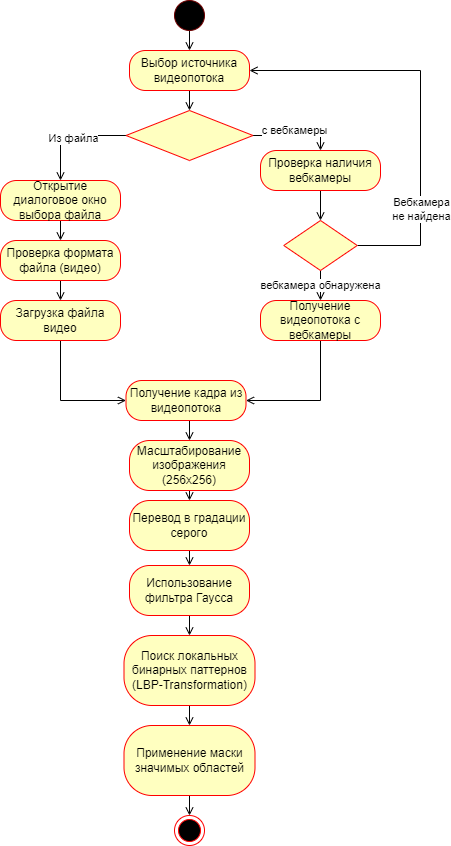

The diagram above was exported from draw.io. Its source (the exported page's mxGraphModel, read from the mxfile embedded in the PNG):
<mxGraphModel dx="1420" dy="745" grid="1" gridSize="10" guides="1" tooltips="1" connect="1" arrows="1" fold="1" page="1" pageScale="1" pageWidth="827" pageHeight="1169" math="0" shadow="0">
  <root>
    <mxCell id="xUqVVUvyg9KvRZyAGBue-0" />
    <mxCell id="xUqVVUvyg9KvRZyAGBue-1" parent="xUqVVUvyg9KvRZyAGBue-0" />
    <mxCell id="hI1YIMDkg1YlxiZCBzws-4" style="edgeStyle=none;rounded=0;orthogonalLoop=1;jettySize=auto;html=1;exitX=0.5;exitY=1;exitDx=0;exitDy=0;entryX=0.5;entryY=0;entryDx=0;entryDy=0;endArrow=open;endFill=0;" edge="1" parent="xUqVVUvyg9KvRZyAGBue-1" source="qJRGrDnrH45_G7r2ayfT-0" target="hI1YIMDkg1YlxiZCBzws-3">
      <mxGeometry relative="1" as="geometry" />
    </mxCell>
    <mxCell id="qJRGrDnrH45_G7r2ayfT-0" value="" style="ellipse;whiteSpace=wrap;html=1;aspect=fixed;strokeColor=#6F0000;fillColor=#000000;fontColor=#ffffff;" vertex="1" parent="xUqVVUvyg9KvRZyAGBue-1">
      <mxGeometry x="384" y="20" width="30" height="30" as="geometry" />
    </mxCell>
    <mxCell id="hI1YIMDkg1YlxiZCBzws-11" style="edgeStyle=orthogonalEdgeStyle;rounded=0;orthogonalLoop=1;jettySize=auto;html=1;exitX=0.5;exitY=1;exitDx=0;exitDy=0;entryX=0.5;entryY=0;entryDx=0;entryDy=0;endArrow=open;endFill=0;" edge="1" parent="xUqVVUvyg9KvRZyAGBue-1" source="qJRGrDnrH45_G7r2ayfT-1" target="hI1YIMDkg1YlxiZCBzws-10">
      <mxGeometry relative="1" as="geometry" />
    </mxCell>
    <mxCell id="qJRGrDnrH45_G7r2ayfT-1" value="Открытие диалоговое окно выбора файла" style="rounded=1;whiteSpace=wrap;html=1;arcSize=40;fontColor=#000000;fillColor=#ffffc0;strokeColor=#ff0000;" vertex="1" parent="xUqVVUvyg9KvRZyAGBue-1">
      <mxGeometry x="210" y="200" width="120" height="40" as="geometry" />
    </mxCell>
    <mxCell id="hI1YIMDkg1YlxiZCBzws-6" style="edgeStyle=orthogonalEdgeStyle;rounded=0;orthogonalLoop=1;jettySize=auto;html=1;exitX=0;exitY=0.5;exitDx=0;exitDy=0;entryX=0.5;entryY=0;entryDx=0;entryDy=0;endArrow=open;endFill=0;" edge="1" parent="xUqVVUvyg9KvRZyAGBue-1" source="hI1YIMDkg1YlxiZCBzws-0" target="qJRGrDnrH45_G7r2ayfT-1">
      <mxGeometry relative="1" as="geometry" />
    </mxCell>
    <mxCell id="hI1YIMDkg1YlxiZCBzws-7" value="Из файла" style="edgeLabel;html=1;align=center;verticalAlign=middle;resizable=0;points=[];" vertex="1" connectable="0" parent="hI1YIMDkg1YlxiZCBzws-6">
      <mxGeometry x="-0.0317" y="2" relative="1" as="geometry">
        <mxPoint as="offset" />
      </mxGeometry>
    </mxCell>
    <mxCell id="hI1YIMDkg1YlxiZCBzws-9" value="с вебкамеры" style="edgeStyle=orthogonalEdgeStyle;rounded=0;orthogonalLoop=1;jettySize=auto;html=1;exitX=1;exitY=0.5;exitDx=0;exitDy=0;entryX=0.5;entryY=0;entryDx=0;entryDy=0;endArrow=open;endFill=0;" edge="1" parent="xUqVVUvyg9KvRZyAGBue-1" source="hI1YIMDkg1YlxiZCBzws-0" target="hI1YIMDkg1YlxiZCBzws-8">
      <mxGeometry relative="1" as="geometry" />
    </mxCell>
    <mxCell id="hI1YIMDkg1YlxiZCBzws-0" value="" style="rhombus;whiteSpace=wrap;html=1;fillColor=#ffffc0;strokeColor=#ff0000;" vertex="1" parent="xUqVVUvyg9KvRZyAGBue-1">
      <mxGeometry x="335.5" y="130" width="127" height="50" as="geometry" />
    </mxCell>
    <mxCell id="hI1YIMDkg1YlxiZCBzws-5" style="edgeStyle=none;rounded=0;orthogonalLoop=1;jettySize=auto;html=1;exitX=0.5;exitY=1;exitDx=0;exitDy=0;entryX=0.5;entryY=0;entryDx=0;entryDy=0;endArrow=open;endFill=0;" edge="1" parent="xUqVVUvyg9KvRZyAGBue-1" source="hI1YIMDkg1YlxiZCBzws-3" target="hI1YIMDkg1YlxiZCBzws-0">
      <mxGeometry relative="1" as="geometry" />
    </mxCell>
    <mxCell id="hI1YIMDkg1YlxiZCBzws-3" value="Выбор источника видеопотока" style="rounded=1;whiteSpace=wrap;html=1;arcSize=40;fontColor=#000000;fillColor=#ffffc0;strokeColor=#ff0000;" vertex="1" parent="xUqVVUvyg9KvRZyAGBue-1">
      <mxGeometry x="339" y="70" width="120" height="40" as="geometry" />
    </mxCell>
    <mxCell id="hI1YIMDkg1YlxiZCBzws-15" style="edgeStyle=orthogonalEdgeStyle;rounded=0;orthogonalLoop=1;jettySize=auto;html=1;exitX=0.5;exitY=1;exitDx=0;exitDy=0;entryX=0.5;entryY=0;entryDx=0;entryDy=0;endArrow=open;endFill=0;" edge="1" parent="xUqVVUvyg9KvRZyAGBue-1" source="hI1YIMDkg1YlxiZCBzws-8" target="hI1YIMDkg1YlxiZCBzws-14">
      <mxGeometry relative="1" as="geometry" />
    </mxCell>
    <mxCell id="hI1YIMDkg1YlxiZCBzws-8" value="Проверка наличия вебкамеры" style="rounded=1;whiteSpace=wrap;html=1;arcSize=40;fontColor=#000000;fillColor=#ffffc0;strokeColor=#ff0000;" vertex="1" parent="xUqVVUvyg9KvRZyAGBue-1">
      <mxGeometry x="470" y="170" width="120" height="40" as="geometry" />
    </mxCell>
    <mxCell id="hI1YIMDkg1YlxiZCBzws-13" style="edgeStyle=orthogonalEdgeStyle;rounded=0;orthogonalLoop=1;jettySize=auto;html=1;exitX=0.5;exitY=1;exitDx=0;exitDy=0;entryX=0.5;entryY=0;entryDx=0;entryDy=0;endArrow=open;endFill=0;" edge="1" parent="xUqVVUvyg9KvRZyAGBue-1" source="hI1YIMDkg1YlxiZCBzws-10" target="hI1YIMDkg1YlxiZCBzws-12">
      <mxGeometry relative="1" as="geometry" />
    </mxCell>
    <mxCell id="hI1YIMDkg1YlxiZCBzws-10" value="Проверка формата файла (видео)" style="rounded=1;whiteSpace=wrap;html=1;arcSize=40;fontColor=#000000;fillColor=#ffffc0;strokeColor=#ff0000;" vertex="1" parent="xUqVVUvyg9KvRZyAGBue-1">
      <mxGeometry x="210" y="260" width="120" height="40" as="geometry" />
    </mxCell>
    <mxCell id="hI1YIMDkg1YlxiZCBzws-22" style="edgeStyle=orthogonalEdgeStyle;rounded=0;orthogonalLoop=1;jettySize=auto;html=1;exitX=0.5;exitY=1;exitDx=0;exitDy=0;entryX=0;entryY=0.5;entryDx=0;entryDy=0;endArrow=open;endFill=0;" edge="1" parent="xUqVVUvyg9KvRZyAGBue-1" source="hI1YIMDkg1YlxiZCBzws-12" target="hI1YIMDkg1YlxiZCBzws-20">
      <mxGeometry relative="1" as="geometry" />
    </mxCell>
    <mxCell id="hI1YIMDkg1YlxiZCBzws-12" value="Загрузка файла видео" style="rounded=1;whiteSpace=wrap;html=1;arcSize=40;fontColor=#000000;fillColor=#ffffc0;strokeColor=#ff0000;" vertex="1" parent="xUqVVUvyg9KvRZyAGBue-1">
      <mxGeometry x="210" y="320" width="120" height="40" as="geometry" />
    </mxCell>
    <mxCell id="hI1YIMDkg1YlxiZCBzws-16" style="edgeStyle=orthogonalEdgeStyle;rounded=0;orthogonalLoop=1;jettySize=auto;html=1;exitX=1;exitY=0.5;exitDx=0;exitDy=0;entryX=1;entryY=0.5;entryDx=0;entryDy=0;endArrow=open;endFill=0;" edge="1" parent="xUqVVUvyg9KvRZyAGBue-1" source="hI1YIMDkg1YlxiZCBzws-14" target="hI1YIMDkg1YlxiZCBzws-3">
      <mxGeometry relative="1" as="geometry">
        <Array as="points">
          <mxPoint x="630" y="265" />
          <mxPoint x="630" y="90" />
        </Array>
      </mxGeometry>
    </mxCell>
    <mxCell id="hI1YIMDkg1YlxiZCBzws-17" value="Вебкамера&lt;br&gt;не найдена" style="edgeLabel;html=1;align=center;verticalAlign=middle;resizable=0;points=[];" vertex="1" connectable="0" parent="hI1YIMDkg1YlxiZCBzws-16">
      <mxGeometry x="-0.5133" relative="1" as="geometry">
        <mxPoint as="offset" />
      </mxGeometry>
    </mxCell>
    <mxCell id="hI1YIMDkg1YlxiZCBzws-19" value="вебкамера обнаружена" style="edgeStyle=orthogonalEdgeStyle;rounded=0;orthogonalLoop=1;jettySize=auto;html=1;exitX=0.5;exitY=1;exitDx=0;exitDy=0;entryX=0.5;entryY=0;entryDx=0;entryDy=0;endArrow=open;endFill=0;" edge="1" parent="xUqVVUvyg9KvRZyAGBue-1" source="hI1YIMDkg1YlxiZCBzws-14" target="hI1YIMDkg1YlxiZCBzws-18">
      <mxGeometry relative="1" as="geometry" />
    </mxCell>
    <mxCell id="hI1YIMDkg1YlxiZCBzws-14" value="" style="rhombus;whiteSpace=wrap;html=1;fillColor=#ffffc0;strokeColor=#ff0000;" vertex="1" parent="xUqVVUvyg9KvRZyAGBue-1">
      <mxGeometry x="493.25" y="240" width="73.5" height="50" as="geometry" />
    </mxCell>
    <mxCell id="hI1YIMDkg1YlxiZCBzws-21" style="edgeStyle=orthogonalEdgeStyle;rounded=0;orthogonalLoop=1;jettySize=auto;html=1;exitX=0.5;exitY=1;exitDx=0;exitDy=0;entryX=1;entryY=0.5;entryDx=0;entryDy=0;endArrow=open;endFill=0;" edge="1" parent="xUqVVUvyg9KvRZyAGBue-1" source="hI1YIMDkg1YlxiZCBzws-18" target="hI1YIMDkg1YlxiZCBzws-20">
      <mxGeometry relative="1" as="geometry" />
    </mxCell>
    <mxCell id="hI1YIMDkg1YlxiZCBzws-18" value="Получение видеопотока с вебкамеры" style="rounded=1;whiteSpace=wrap;html=1;arcSize=40;fontColor=#000000;fillColor=#ffffc0;strokeColor=#ff0000;" vertex="1" parent="xUqVVUvyg9KvRZyAGBue-1">
      <mxGeometry x="470" y="320" width="120" height="40" as="geometry" />
    </mxCell>
    <mxCell id="hI1YIMDkg1YlxiZCBzws-24" style="edgeStyle=orthogonalEdgeStyle;rounded=0;orthogonalLoop=1;jettySize=auto;html=1;exitX=0.5;exitY=1;exitDx=0;exitDy=0;entryX=0.5;entryY=0;entryDx=0;entryDy=0;endArrow=open;endFill=0;" edge="1" parent="xUqVVUvyg9KvRZyAGBue-1" source="hI1YIMDkg1YlxiZCBzws-20" target="hI1YIMDkg1YlxiZCBzws-23">
      <mxGeometry relative="1" as="geometry" />
    </mxCell>
    <mxCell id="hI1YIMDkg1YlxiZCBzws-20" value="Получение кадра из видеопотока" style="rounded=1;whiteSpace=wrap;html=1;arcSize=40;fontColor=#000000;fillColor=#ffffc0;strokeColor=#ff0000;" vertex="1" parent="xUqVVUvyg9KvRZyAGBue-1">
      <mxGeometry x="335.5" y="400" width="120" height="40" as="geometry" />
    </mxCell>
    <mxCell id="Hqwcty7HohDYBCokbbjU-4" style="edgeStyle=orthogonalEdgeStyle;rounded=0;orthogonalLoop=1;jettySize=auto;html=1;exitX=0.5;exitY=1;exitDx=0;exitDy=0;entryX=0.5;entryY=0;entryDx=0;entryDy=0;endArrow=open;endFill=0;" edge="1" parent="xUqVVUvyg9KvRZyAGBue-1" source="hI1YIMDkg1YlxiZCBzws-23" target="Hqwcty7HohDYBCokbbjU-3">
      <mxGeometry relative="1" as="geometry" />
    </mxCell>
    <mxCell id="hI1YIMDkg1YlxiZCBzws-23" value="Масштабирование изображения (256x256)" style="rounded=1;whiteSpace=wrap;html=1;arcSize=40;fontColor=#000000;fillColor=#ffffc0;strokeColor=#ff0000;" vertex="1" parent="xUqVVUvyg9KvRZyAGBue-1">
      <mxGeometry x="339" y="460" width="120" height="50" as="geometry" />
    </mxCell>
    <mxCell id="hI1YIMDkg1YlxiZCBzws-28" style="edgeStyle=orthogonalEdgeStyle;rounded=0;orthogonalLoop=1;jettySize=auto;html=1;exitX=0.5;exitY=1;exitDx=0;exitDy=0;entryX=0.5;entryY=0;entryDx=0;entryDy=0;endArrow=open;endFill=0;" edge="1" parent="xUqVVUvyg9KvRZyAGBue-1" source="hI1YIMDkg1YlxiZCBzws-25" target="hI1YIMDkg1YlxiZCBzws-27">
      <mxGeometry relative="1" as="geometry" />
    </mxCell>
    <mxCell id="hI1YIMDkg1YlxiZCBzws-25" value="Использование фильтра Гаусса" style="rounded=1;whiteSpace=wrap;html=1;arcSize=40;fontColor=#000000;fillColor=#ffffc0;strokeColor=#ff0000;" vertex="1" parent="xUqVVUvyg9KvRZyAGBue-1">
      <mxGeometry x="339" y="585" width="120" height="50" as="geometry" />
    </mxCell>
    <mxCell id="Hqwcty7HohDYBCokbbjU-1" style="edgeStyle=orthogonalEdgeStyle;rounded=0;orthogonalLoop=1;jettySize=auto;html=1;exitX=0.5;exitY=1;exitDx=0;exitDy=0;entryX=0.5;entryY=0;entryDx=0;entryDy=0;endArrow=open;endFill=0;" edge="1" parent="xUqVVUvyg9KvRZyAGBue-1" source="hI1YIMDkg1YlxiZCBzws-27" target="Hqwcty7HohDYBCokbbjU-0">
      <mxGeometry relative="1" as="geometry" />
    </mxCell>
    <mxCell id="hI1YIMDkg1YlxiZCBzws-27" value="Поиск локальных бинарных паттернов (LBP-Transformation)" style="rounded=1;whiteSpace=wrap;html=1;arcSize=40;fontColor=#000000;fillColor=#ffffc0;strokeColor=#ff0000;" vertex="1" parent="xUqVVUvyg9KvRZyAGBue-1">
      <mxGeometry x="333.5" y="655" width="131" height="70" as="geometry" />
    </mxCell>
    <mxCell id="hI1YIMDkg1YlxiZCBzws-38" value="" style="ellipse;html=1;shape=endState;fillColor=#000000;strokeColor=#ff0000;" vertex="1" parent="xUqVVUvyg9KvRZyAGBue-1">
      <mxGeometry x="384" y="835" width="30" height="30" as="geometry" />
    </mxCell>
    <mxCell id="Hqwcty7HohDYBCokbbjU-2" style="edgeStyle=orthogonalEdgeStyle;rounded=0;orthogonalLoop=1;jettySize=auto;html=1;exitX=0.5;exitY=1;exitDx=0;exitDy=0;entryX=0.5;entryY=0;entryDx=0;entryDy=0;endArrow=open;endFill=0;" edge="1" parent="xUqVVUvyg9KvRZyAGBue-1" source="Hqwcty7HohDYBCokbbjU-0" target="hI1YIMDkg1YlxiZCBzws-38">
      <mxGeometry relative="1" as="geometry" />
    </mxCell>
    <mxCell id="Hqwcty7HohDYBCokbbjU-0" value="Применение маски значимых областей" style="rounded=1;whiteSpace=wrap;html=1;arcSize=40;fontColor=#000000;fillColor=#ffffc0;strokeColor=#ff0000;" vertex="1" parent="xUqVVUvyg9KvRZyAGBue-1">
      <mxGeometry x="333.5" y="745" width="131" height="70" as="geometry" />
    </mxCell>
    <mxCell id="Hqwcty7HohDYBCokbbjU-5" style="edgeStyle=orthogonalEdgeStyle;rounded=0;orthogonalLoop=1;jettySize=auto;html=1;exitX=0.5;exitY=1;exitDx=0;exitDy=0;entryX=0.5;entryY=0;entryDx=0;entryDy=0;endArrow=open;endFill=0;" edge="1" parent="xUqVVUvyg9KvRZyAGBue-1" source="Hqwcty7HohDYBCokbbjU-3" target="hI1YIMDkg1YlxiZCBzws-25">
      <mxGeometry relative="1" as="geometry" />
    </mxCell>
    <mxCell id="Hqwcty7HohDYBCokbbjU-3" value="Перевод в градации серого" style="rounded=1;whiteSpace=wrap;html=1;arcSize=40;fontColor=#000000;fillColor=#ffffc0;strokeColor=#ff0000;" vertex="1" parent="xUqVVUvyg9KvRZyAGBue-1">
      <mxGeometry x="339" y="520" width="120" height="50" as="geometry" />
    </mxCell>
  </root>
</mxGraphModel>